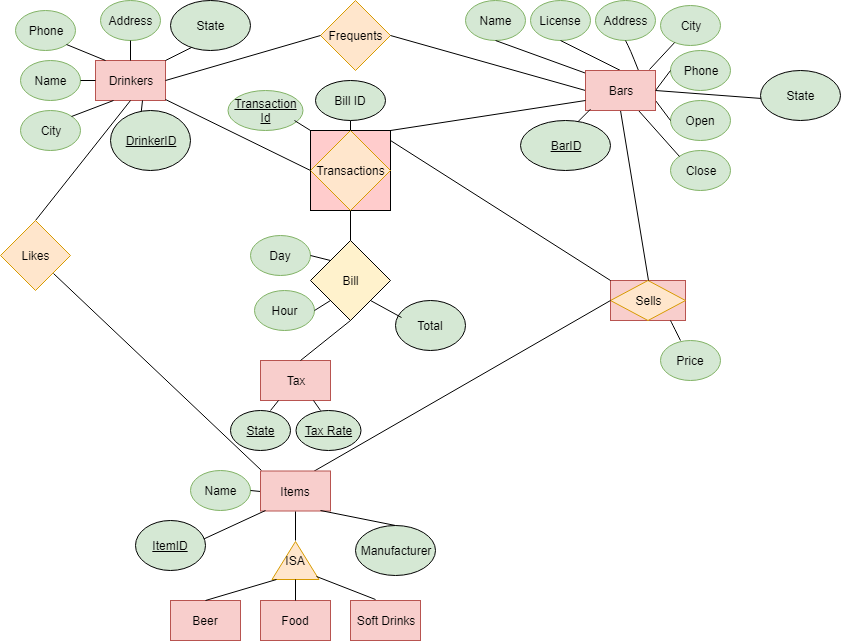

The diagram above was exported from draw.io. Its source (the exported page's mxGraphModel, read from the mxfile embedded in the PNG):
<mxGraphModel dx="1026" dy="387" grid="1" gridSize="10" guides="1" tooltips="1" connect="1" arrows="1" fold="1" page="1" pageScale="1" pageWidth="850" pageHeight="1100" background="#ffffff" math="0" shadow="0">
  <root>
    <mxCell id="0" />
    <mxCell id="1" parent="0" />
    <mxCell id="115" value="" style="whiteSpace=wrap;html=1;aspect=fixed;fillColor=#FFCCCC;" parent="1" vertex="1">
      <mxGeometry x="310" y="130" width="80" height="80" as="geometry" />
    </mxCell>
    <mxCell id="2" value="Drinkers" style="rounded=0;whiteSpace=wrap;html=1;labelBorderColor=none;labelBackgroundColor=none;fillColor=#f8cecc;strokeColor=#b85450;" parent="1" vertex="1">
      <mxGeometry x="95" y="60" width="70" height="40" as="geometry" />
    </mxCell>
    <mxCell id="3" value="Name" style="ellipse;whiteSpace=wrap;html=1;fillColor=#d5e8d4;strokeColor=#82b366;" parent="1" vertex="1">
      <mxGeometry x="20" y="60" width="60" height="40" as="geometry" />
    </mxCell>
    <mxCell id="4" value="City" style="ellipse;whiteSpace=wrap;html=1;fillColor=#d5e8d4;strokeColor=#82b366;" parent="1" vertex="1">
      <mxGeometry x="20" y="110" width="60" height="40" as="geometry" />
    </mxCell>
    <mxCell id="5" value="Phone" style="ellipse;whiteSpace=wrap;html=1;fillColor=#d5e8d4;strokeColor=#82b366;" parent="1" vertex="1">
      <mxGeometry x="15" y="10" width="60" height="40" as="geometry" />
    </mxCell>
    <mxCell id="8" value="Address" style="ellipse;whiteSpace=wrap;html=1;fillColor=#d5e8d4;strokeColor=#82b366;" parent="1" vertex="1">
      <mxGeometry x="100" width="60" height="40" as="geometry" />
    </mxCell>
    <mxCell id="18" value="" style="endArrow=none;html=1;exitX=1;exitY=0.5;entryX=0;entryY=0.5;" parent="1" source="3" target="2" edge="1">
      <mxGeometry width="50" height="50" relative="1" as="geometry">
        <mxPoint x="90" y="80" as="sourcePoint" />
        <mxPoint x="150" y="60" as="targetPoint" />
        <Array as="points" />
      </mxGeometry>
    </mxCell>
    <mxCell id="19" value="" style="endArrow=none;html=1;entryX=0.143;entryY=0;entryPerimeter=0;exitX=1;exitY=1;" parent="1" source="5" target="2" edge="1">
      <mxGeometry width="50" height="50" relative="1" as="geometry">
        <mxPoint x="95" y="70" as="sourcePoint" />
        <mxPoint x="145" y="20" as="targetPoint" />
      </mxGeometry>
    </mxCell>
    <mxCell id="20" value="Frequents" style="rhombus;whiteSpace=wrap;html=1;fillColor=#ffe6cc;strokeColor=#d79b00;" parent="1" vertex="1">
      <mxGeometry x="320" width="70" height="70" as="geometry" />
    </mxCell>
    <mxCell id="21" value="" style="endArrow=none;html=1;entryX=0;entryY=0.5;exitX=1;exitY=0.5;" parent="1" source="2" target="20" edge="1">
      <mxGeometry width="50" height="50" relative="1" as="geometry">
        <mxPoint x="210" y="105" as="sourcePoint" />
        <mxPoint x="260" y="55" as="targetPoint" />
      </mxGeometry>
    </mxCell>
    <mxCell id="23" value="City" style="ellipse;whiteSpace=wrap;html=1;fillColor=#d5e8d4;strokeColor=#82b366;" parent="1" vertex="1">
      <mxGeometry x="660" y="5" width="60" height="40" as="geometry" />
    </mxCell>
    <mxCell id="24" value="Phone" style="ellipse;whiteSpace=wrap;html=1;fillColor=#d5e8d4;strokeColor=#82b366;" parent="1" vertex="1">
      <mxGeometry x="670" y="50" width="60" height="40" as="geometry" />
    </mxCell>
    <mxCell id="25" value="License" style="ellipse;whiteSpace=wrap;html=1;fillColor=#d5e8d4;strokeColor=#82b366;" parent="1" vertex="1">
      <mxGeometry x="530" width="60" height="40" as="geometry" />
    </mxCell>
    <mxCell id="26" value="Name" style="ellipse;whiteSpace=wrap;html=1;fillColor=#d5e8d4;strokeColor=#82b366;" parent="1" vertex="1">
      <mxGeometry x="465" width="60" height="40" as="geometry" />
    </mxCell>
    <mxCell id="27" value="Close" style="ellipse;whiteSpace=wrap;html=1;fillColor=#d5e8d4;strokeColor=#82b366;" parent="1" vertex="1">
      <mxGeometry x="670" y="150" width="60" height="40" as="geometry" />
    </mxCell>
    <mxCell id="28" value="Open" style="ellipse;whiteSpace=wrap;html=1;fillColor=#d5e8d4;strokeColor=#82b366;" parent="1" vertex="1">
      <mxGeometry x="670" y="100" width="60" height="40" as="geometry" />
    </mxCell>
    <mxCell id="29" value="Address" style="ellipse;whiteSpace=wrap;html=1;fillColor=#d5e8d4;strokeColor=#82b366;" parent="1" vertex="1">
      <mxGeometry x="595" width="60" height="40" as="geometry" />
    </mxCell>
    <mxCell id="30" value="" style="endArrow=none;html=1;entryX=0;entryY=0.5;exitX=1;exitY=0.5;" parent="1" source="22" target="24" edge="1">
      <mxGeometry width="50" height="50" relative="1" as="geometry">
        <mxPoint x="490" y="80" as="sourcePoint" />
        <mxPoint x="550" y="80" as="targetPoint" />
      </mxGeometry>
    </mxCell>
    <mxCell id="32" value="" style="endArrow=none;html=1;entryX=0.75;entryY=1;exitX=0;exitY=0;" parent="1" source="27" target="22" edge="1">
      <mxGeometry width="50" height="50" relative="1" as="geometry">
        <mxPoint x="420" y="119.5" as="sourcePoint" />
        <mxPoint x="480" y="119.5" as="targetPoint" />
      </mxGeometry>
    </mxCell>
    <mxCell id="33" value="" style="endArrow=none;html=1;entryX=1;entryY=0.75;exitX=0;exitY=0.5;" parent="1" source="28" target="22" edge="1">
      <mxGeometry width="50" height="50" relative="1" as="geometry">
        <mxPoint x="509" y="146" as="sourcePoint" />
        <mxPoint x="483" y="110" as="targetPoint" />
      </mxGeometry>
    </mxCell>
    <mxCell id="34" value="" style="endArrow=none;html=1;exitX=0.5;exitY=1;entryX=0.75;entryY=0;" parent="1" source="29" target="22" edge="1">
      <mxGeometry width="50" height="50" relative="1" as="geometry">
        <mxPoint x="519" y="156" as="sourcePoint" />
        <mxPoint x="493" y="70" as="targetPoint" />
        <Array as="points">
          <mxPoint x="630" y="50" />
        </Array>
      </mxGeometry>
    </mxCell>
    <mxCell id="35" value="" style="endArrow=none;html=1;entryX=0.914;entryY=-0.025;entryPerimeter=0;" parent="1" source="23" target="22" edge="1">
      <mxGeometry width="50" height="50" relative="1" as="geometry">
        <mxPoint x="529" y="166" as="sourcePoint" />
        <mxPoint x="503" y="130" as="targetPoint" />
      </mxGeometry>
    </mxCell>
    <mxCell id="36" value="" style="endArrow=none;html=1;entryX=0.5;entryY=0;exitX=0.5;exitY=1;" parent="1" source="25" target="22" edge="1">
      <mxGeometry width="50" height="50" relative="1" as="geometry">
        <mxPoint x="539" y="176" as="sourcePoint" />
        <mxPoint x="513" y="140" as="targetPoint" />
      </mxGeometry>
    </mxCell>
    <mxCell id="37" value="" style="endArrow=none;html=1;entryX=0.014;entryY=0.075;exitX=0.5;exitY=1;entryPerimeter=0;" parent="1" source="26" target="22" edge="1">
      <mxGeometry width="50" height="50" relative="1" as="geometry">
        <mxPoint x="549" y="186" as="sourcePoint" />
        <mxPoint x="523" y="150" as="targetPoint" />
      </mxGeometry>
    </mxCell>
    <mxCell id="38" value="" style="endArrow=none;html=1;entryX=1;entryY=0.5;exitX=0;exitY=0.5;" parent="1" source="22" target="20" edge="1">
      <mxGeometry width="50" height="50" relative="1" as="geometry">
        <mxPoint x="60" y="240" as="sourcePoint" />
        <mxPoint x="110" y="190" as="targetPoint" />
      </mxGeometry>
    </mxCell>
    <mxCell id="41" value="" style="endArrow=none;html=1;entryX=0.25;entryY=1;exitX=1;exitY=0;" parent="1" source="4" target="2" edge="1">
      <mxGeometry width="50" height="50" relative="1" as="geometry">
        <mxPoint x="60" y="360" as="sourcePoint" />
        <mxPoint x="110" y="310" as="targetPoint" />
      </mxGeometry>
    </mxCell>
    <mxCell id="42" value="" style="endArrow=none;html=1;entryX=0.5;entryY=1;exitX=0.5;exitY=0;" parent="1" source="43" target="2" edge="1">
      <mxGeometry width="50" height="50" relative="1" as="geometry">
        <mxPoint x="160" y="180" as="sourcePoint" />
        <mxPoint x="110" y="310" as="targetPoint" />
      </mxGeometry>
    </mxCell>
    <mxCell id="43" value="Likes" style="rhombus;whiteSpace=wrap;html=1;fillColor=#ffe6cc;strokeColor=#d79b00;" parent="1" vertex="1">
      <mxGeometry y="220" width="70" height="70" as="geometry" />
    </mxCell>
    <mxCell id="45" value="" style="endArrow=none;html=1;entryX=1;entryY=1;exitX=0.019;exitY=-0.017;exitPerimeter=0;" parent="1" source="44" target="43" edge="1">
      <mxGeometry width="50" height="50" relative="1" as="geometry">
        <mxPoint x="260" y="310" as="sourcePoint" />
        <mxPoint x="110" y="370" as="targetPoint" />
      </mxGeometry>
    </mxCell>
    <mxCell id="46" value="" style="triangle;whiteSpace=wrap;html=1;rotation=-90;fillColor=#ffe6cc;strokeColor=#d79b00;" parent="1" vertex="1">
      <mxGeometry x="276" y="536.5" width="38" height="47" as="geometry" />
    </mxCell>
    <mxCell id="49" value="Price" style="ellipse;whiteSpace=wrap;html=1;fillColor=#d5e8d4;strokeColor=#82b366;" parent="1" vertex="1">
      <mxGeometry x="660" y="340" width="60" height="40" as="geometry" />
    </mxCell>
    <mxCell id="51" value="Beer" style="rounded=0;whiteSpace=wrap;html=1;fillColor=#f8cecc;strokeColor=#b85450;" parent="1" vertex="1">
      <mxGeometry x="170" y="600" width="70" height="40" as="geometry" />
    </mxCell>
    <mxCell id="53" value="Food" style="rounded=0;whiteSpace=wrap;html=1;fillColor=#f8cecc;strokeColor=#b85450;" parent="1" vertex="1">
      <mxGeometry x="260" y="600" width="70" height="40" as="geometry" />
    </mxCell>
    <mxCell id="54" value="Soft Drinks" style="rounded=0;whiteSpace=wrap;html=1;fillColor=#f8cecc;strokeColor=#b85450;" parent="1" vertex="1">
      <mxGeometry x="350" y="600" width="70" height="40" as="geometry" />
    </mxCell>
    <mxCell id="57" value="" style="endArrow=none;html=1;exitX=0.5;exitY=0;entryX=-0.013;entryY=0.096;entryPerimeter=0;" parent="1" source="51" target="46" edge="1">
      <mxGeometry width="50" height="50" relative="1" as="geometry">
        <mxPoint x="60" y="550" as="sourcePoint" />
        <mxPoint x="276" y="420" as="targetPoint" />
      </mxGeometry>
    </mxCell>
    <mxCell id="59" value="" style="endArrow=none;html=1;exitX=0.357;exitY=-0.025;exitPerimeter=0;entryX=0.092;entryY=0.947;entryPerimeter=0;" parent="1" source="54" target="46" edge="1">
      <mxGeometry width="50" height="50" relative="1" as="geometry">
        <mxPoint x="60" y="550" as="sourcePoint" />
        <mxPoint x="317" y="420" as="targetPoint" />
      </mxGeometry>
    </mxCell>
    <mxCell id="60" value="Name" style="ellipse;whiteSpace=wrap;html=1;fillColor=#d5e8d4;strokeColor=#82b366;" parent="1" vertex="1">
      <mxGeometry x="190" y="470" width="60" height="40" as="geometry" />
    </mxCell>
    <mxCell id="61" value="" style="endArrow=none;html=1;entryX=0;entryY=0.5;exitX=1;exitY=0.5;" parent="1" source="60" target="44" edge="1">
      <mxGeometry width="50" height="50" relative="1" as="geometry">
        <mxPoint x="60" y="550" as="sourcePoint" />
        <mxPoint x="110" y="500" as="targetPoint" />
      </mxGeometry>
    </mxCell>
    <mxCell id="62" value="" style="rounded=0;whiteSpace=wrap;html=1;fillColor=#f8cecc;strokeColor=#b85450;" parent="1" vertex="1">
      <mxGeometry x="610" y="280" width="75" height="40" as="geometry" />
    </mxCell>
    <mxCell id="63" value="Sells" style="rhombus;whiteSpace=wrap;html=1;fillColor=#ffe6cc;strokeColor=#d79b00;" parent="1" vertex="1">
      <mxGeometry x="610" y="280" width="75" height="40" as="geometry" />
    </mxCell>
    <mxCell id="64" value="" style="endArrow=none;html=1;entryX=0;entryY=0.5;exitX=0.75;exitY=0;" parent="1" source="44" target="63" edge="1">
      <mxGeometry width="50" height="50" relative="1" as="geometry">
        <mxPoint x="60" y="550" as="sourcePoint" />
        <mxPoint x="110" y="500" as="targetPoint" />
      </mxGeometry>
    </mxCell>
    <mxCell id="65" value="" style="endArrow=none;html=1;entryX=0.5;entryY=1;exitX=0.5;exitY=0;" parent="1" source="63" target="22" edge="1">
      <mxGeometry width="50" height="50" relative="1" as="geometry">
        <mxPoint x="295" y="250" as="sourcePoint" />
        <mxPoint x="345" y="200" as="targetPoint" />
      </mxGeometry>
    </mxCell>
    <mxCell id="67" value="Day" style="ellipse;whiteSpace=wrap;html=1;fillColor=#d5e8d4;strokeColor=#82b366;" parent="1" vertex="1">
      <mxGeometry x="250" y="235" width="60" height="40" as="geometry" />
    </mxCell>
    <mxCell id="68" value="Hour" style="ellipse;whiteSpace=wrap;html=1;fillColor=#d5e8d4;strokeColor=#82b366;" parent="1" vertex="1">
      <mxGeometry x="254" y="290" width="60" height="40" as="geometry" />
    </mxCell>
    <mxCell id="72" value="Transactions" style="rhombus;whiteSpace=wrap;html=1;fillColor=#ffe6cc;strokeColor=#d79b00;" parent="1" vertex="1">
      <mxGeometry x="310" y="130" width="80" height="80" as="geometry" />
    </mxCell>
    <mxCell id="73" value="" style="endArrow=none;html=1;entryX=0;entryY=0.5;exitX=1.005;exitY=0.983;exitPerimeter=0;" parent="1" source="2" target="72" edge="1">
      <mxGeometry width="50" height="50" relative="1" as="geometry">
        <mxPoint x="200" y="101" as="sourcePoint" />
        <mxPoint x="110" y="500" as="targetPoint" />
      </mxGeometry>
    </mxCell>
    <mxCell id="74" value="" style="endArrow=none;html=1;" parent="1" edge="1">
      <mxGeometry width="50" height="50" relative="1" as="geometry">
        <mxPoint x="610" y="280" as="sourcePoint" />
        <mxPoint x="390" y="140" as="targetPoint" />
      </mxGeometry>
    </mxCell>
    <mxCell id="76" value="&lt;u&gt;Transaction Id&lt;/u&gt;" style="ellipse;whiteSpace=wrap;html=1;fillColor=#d5e8d4;strokeColor=#82b366;" parent="1" vertex="1">
      <mxGeometry x="227.5" y="90" width="75" height="40" as="geometry" />
    </mxCell>
    <mxCell id="81" value="Tax" style="rounded=0;whiteSpace=wrap;html=1;fillColor=#f8cecc;strokeColor=#b85450;" parent="1" vertex="1">
      <mxGeometry x="260" y="360" width="70" height="40" as="geometry" />
    </mxCell>
    <mxCell id="22" value="Bars" style="rounded=0;whiteSpace=wrap;html=1;fillColor=#f8cecc;strokeColor=#b85450;" parent="1" vertex="1">
      <mxGeometry x="585" y="70" width="70" height="40" as="geometry" />
    </mxCell>
    <mxCell id="101" value="" style="endArrow=none;html=1;exitX=0;exitY=0;exitPerimeter=0;" parent="1" source="72" edge="1">
      <mxGeometry width="50" height="50" relative="1" as="geometry">
        <mxPoint x="310" y="200" as="sourcePoint" />
        <mxPoint x="294" y="120" as="targetPoint" />
      </mxGeometry>
    </mxCell>
    <mxCell id="102" value="" style="endArrow=none;html=1;entryX=0.5;entryY=1;exitX=0.5;exitY=0;" parent="1" source="2" target="8" edge="1">
      <mxGeometry width="50" height="50" relative="1" as="geometry">
        <mxPoint x="20" y="600" as="sourcePoint" />
        <mxPoint x="70" y="550" as="targetPoint" />
      </mxGeometry>
    </mxCell>
    <mxCell id="112" value="" style="endArrow=none;html=1;entryX=0;entryY=0.75;" parent="1" target="22" edge="1">
      <mxGeometry width="50" height="50" relative="1" as="geometry">
        <mxPoint x="390" y="130" as="sourcePoint" />
        <mxPoint x="60" y="610" as="targetPoint" />
      </mxGeometry>
    </mxCell>
    <mxCell id="118" value="" style="endArrow=none;html=1;entryX=0.5;entryY=0;" parent="1" target="72" edge="1">
      <mxGeometry width="50" height="50" relative="1" as="geometry">
        <mxPoint x="350" y="120" as="sourcePoint" />
        <mxPoint x="310" y="285" as="targetPoint" />
      </mxGeometry>
    </mxCell>
    <mxCell id="119" value="Bill ID" style="ellipse;whiteSpace=wrap;html=1;fillColor=#D5E8D4;" parent="1" vertex="1">
      <mxGeometry x="315" y="80.16665649414062" width="70" height="40" as="geometry" />
    </mxCell>
    <mxCell id="109" value="ISA" style="text;html=1;strokeColor=none;fillColor=none;align=center;verticalAlign=middle;whiteSpace=wrap;rounded=0;" parent="1" vertex="1">
      <mxGeometry x="265" y="550" width="60" height="20" as="geometry" />
    </mxCell>
    <mxCell id="44" value="Items" style="rounded=0;whiteSpace=wrap;html=1;fillColor=#f8cecc;strokeColor=#b85450;" parent="1" vertex="1">
      <mxGeometry x="260" y="470.5" width="70" height="40" as="geometry" />
    </mxCell>
    <mxCell id="130" value="" style="endArrow=none;html=1;entryX=0.5;entryY=1;" parent="1" target="44" edge="1">
      <mxGeometry width="50" height="50" relative="1" as="geometry">
        <mxPoint x="295" y="540" as="sourcePoint" />
        <mxPoint x="60" y="660" as="targetPoint" />
      </mxGeometry>
    </mxCell>
    <mxCell id="131" value="" style="endArrow=none;html=1;entryX=0;entryY=0.5;exitX=0.5;exitY=0;" parent="1" source="53" target="46" edge="1">
      <mxGeometry width="50" height="50" relative="1" as="geometry">
        <mxPoint x="10" y="710" as="sourcePoint" />
        <mxPoint x="60" y="660" as="targetPoint" />
      </mxGeometry>
    </mxCell>
    <mxCell id="133" value="Bill" style="rhombus;whiteSpace=wrap;html=1;fillColor=#FFF2CC;" parent="1" vertex="1">
      <mxGeometry x="310" y="240" width="80" height="80" as="geometry" />
    </mxCell>
    <mxCell id="134" value="" style="endArrow=none;html=1;entryX=0.5;entryY=1;exitX=0.5;exitY=0;" parent="1" source="133" target="72" edge="1">
      <mxGeometry width="50" height="50" relative="1" as="geometry">
        <mxPoint x="10" y="710" as="sourcePoint" />
        <mxPoint x="60" y="660" as="targetPoint" />
        <Array as="points" />
      </mxGeometry>
    </mxCell>
    <mxCell id="135" value="" style="endArrow=none;html=1;entryX=0.5;entryY=1;" parent="1" target="133" edge="1">
      <mxGeometry width="50" height="50" relative="1" as="geometry">
        <mxPoint x="300" y="360" as="sourcePoint" />
        <mxPoint x="60" y="660" as="targetPoint" />
      </mxGeometry>
    </mxCell>
    <mxCell id="138" value="Total" style="ellipse;whiteSpace=wrap;html=1;fillColor=#D5E8D4;" parent="1" vertex="1">
      <mxGeometry x="395" y="300" width="70" height="50" as="geometry" />
    </mxCell>
    <mxCell id="139" value="" style="endArrow=none;html=1;exitX=1;exitY=1;entryX=0.081;entryY=0.347;entryPerimeter=0;" parent="1" source="133" target="138" edge="1">
      <mxGeometry width="50" height="50" relative="1" as="geometry">
        <mxPoint x="355" y="340" as="sourcePoint" />
        <mxPoint x="405" y="290" as="targetPoint" />
      </mxGeometry>
    </mxCell>
    <mxCell id="147" value="Manufacturer" style="ellipse;whiteSpace=wrap;html=1;fillColor=#D5E8D4;" parent="1" vertex="1">
      <mxGeometry x="355" y="525" width="80" height="50" as="geometry" />
    </mxCell>
    <mxCell id="149" value="" style="endArrow=none;html=1;exitX=0.5;exitY=0;" parent="1" source="147" edge="1">
      <mxGeometry width="50" height="50" relative="1" as="geometry">
        <mxPoint x="10" y="790" as="sourcePoint" />
        <mxPoint x="320" y="510" as="targetPoint" />
      </mxGeometry>
    </mxCell>
    <mxCell id="152" value="" style="endArrow=none;html=1;entryX=0.076;entryY=0.988;entryPerimeter=0;" parent="1" target="44" edge="1">
      <mxGeometry width="50" height="50" relative="1" as="geometry">
        <mxPoint x="200" y="540" as="sourcePoint" />
        <mxPoint x="60" y="740" as="targetPoint" />
      </mxGeometry>
    </mxCell>
    <mxCell id="153" value="&lt;u&gt;ItemID&lt;/u&gt;" style="ellipse;whiteSpace=wrap;html=1;fillColor=#D5E8D4;" parent="1" vertex="1">
      <mxGeometry x="135" y="520" width="70" height="50" as="geometry" />
    </mxCell>
    <mxCell id="154" value="" style="endArrow=none;html=1;" parent="1" edge="1">
      <mxGeometry width="50" height="50" relative="1" as="geometry">
        <mxPoint x="140" y="118" as="sourcePoint" />
        <mxPoint x="142" y="100" as="targetPoint" />
      </mxGeometry>
    </mxCell>
    <mxCell id="155" value="&lt;u&gt;DrinkerID&lt;/u&gt;" style="ellipse;whiteSpace=wrap;html=1;fillColor=#D5E8D4;" parent="1" vertex="1">
      <mxGeometry x="110" y="110" width="80" height="60" as="geometry" />
    </mxCell>
    <mxCell id="156" value="" style="endArrow=none;html=1;" parent="1" edge="1">
      <mxGeometry width="50" height="50" relative="1" as="geometry">
        <mxPoint x="570" y="128.6666717529297" as="sourcePoint" />
        <mxPoint x="590" y="108.66665649414062" as="targetPoint" />
      </mxGeometry>
    </mxCell>
    <mxCell id="157" value="&lt;u&gt;BarID&lt;/u&gt;" style="ellipse;whiteSpace=wrap;html=1;fillColor=#D5E8D4;" parent="1" vertex="1">
      <mxGeometry x="520" y="120" width="90" height="50" as="geometry" />
    </mxCell>
    <mxCell id="161" value="" style="endArrow=none;html=1;entryX=0;entryY=0;exitX=1;exitY=0.5;" parent="1" source="67" target="133" edge="1">
      <mxGeometry width="50" height="50" relative="1" as="geometry">
        <mxPoint x="10" y="790" as="sourcePoint" />
        <mxPoint x="60" y="740" as="targetPoint" />
      </mxGeometry>
    </mxCell>
    <mxCell id="162" value="" style="endArrow=none;html=1;entryX=0;entryY=1;exitX=1;exitY=0.5;" parent="1" source="68" target="133" edge="1">
      <mxGeometry width="50" height="50" relative="1" as="geometry">
        <mxPoint x="10" y="790" as="sourcePoint" />
        <mxPoint x="60" y="740" as="targetPoint" />
      </mxGeometry>
    </mxCell>
    <mxCell id="163" value="" style="endArrow=none;html=1;entryX=0.25;entryY=1;" parent="1" target="81" edge="1">
      <mxGeometry width="50" height="50" relative="1" as="geometry">
        <mxPoint x="270" y="410" as="sourcePoint" />
        <mxPoint x="60" y="740" as="targetPoint" />
      </mxGeometry>
    </mxCell>
    <mxCell id="164" value="&lt;u&gt;State&lt;/u&gt;" style="ellipse;whiteSpace=wrap;html=1;fillColor=#D5E8D4;" parent="1" vertex="1">
      <mxGeometry x="230" y="410" width="60" height="40" as="geometry" />
    </mxCell>
    <mxCell id="165" value="" style="endArrow=none;html=1;entryX=0.75;entryY=1;" parent="1" target="81" edge="1">
      <mxGeometry width="50" height="50" relative="1" as="geometry">
        <mxPoint x="320" y="410" as="sourcePoint" />
        <mxPoint x="60" y="740" as="targetPoint" />
      </mxGeometry>
    </mxCell>
    <mxCell id="166" value="&lt;u&gt;Tax Rate&lt;/u&gt;" style="ellipse;whiteSpace=wrap;html=1;fillColor=#D5E8D4;" parent="1" vertex="1">
      <mxGeometry x="295" y="410" width="65" height="40" as="geometry" />
    </mxCell>
    <mxCell id="167" value="" style="endArrow=none;html=1;entryX=1;entryY=0.5;" parent="1" target="22" edge="1">
      <mxGeometry width="50" height="50" relative="1" as="geometry">
        <mxPoint x="770" y="98.66665649414062" as="sourcePoint" />
        <mxPoint x="60" y="740" as="targetPoint" />
      </mxGeometry>
    </mxCell>
    <mxCell id="168" value="State" style="ellipse;whiteSpace=wrap;html=1;fillColor=#D5E8D4;" parent="1" vertex="1">
      <mxGeometry x="760" y="70" width="80" height="50" as="geometry" />
    </mxCell>
    <mxCell id="171" value="" style="endArrow=none;html=1;" parent="1" edge="1">
      <mxGeometry width="50" height="50" relative="1" as="geometry">
        <mxPoint x="165" y="60" as="sourcePoint" />
        <mxPoint x="205" y="40" as="targetPoint" />
      </mxGeometry>
    </mxCell>
    <mxCell id="172" value="State" style="ellipse;whiteSpace=wrap;html=1;fillColor=#D5E8D4;" parent="1" vertex="1">
      <mxGeometry x="170" y="0.1666717529296875" width="80" height="50" as="geometry" />
    </mxCell>
    <mxCell id="173" value="" style="endArrow=none;html=1;" edge="1" parent="1">
      <mxGeometry width="50" height="50" relative="1" as="geometry">
        <mxPoint x="680" y="340" as="sourcePoint" />
        <mxPoint x="670" y="320" as="targetPoint" />
        <Array as="points">
          <mxPoint x="670" y="320" />
        </Array>
      </mxGeometry>
    </mxCell>
  </root>
</mxGraphModel>